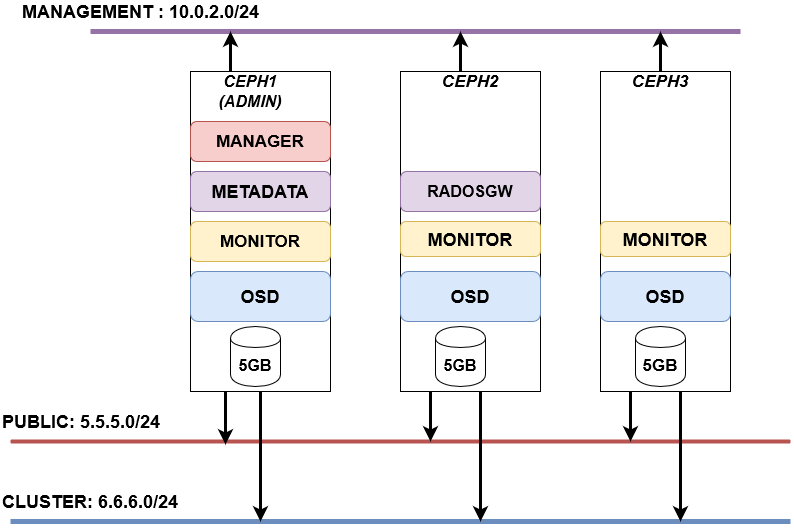

The diagram above was exported from draw.io. Its source (the exported page's mxGraphModel, read from the mxfile embedded in the PNG):
<mxGraphModel dx="1038" dy="547" grid="1" gridSize="10" guides="1" tooltips="1" connect="1" arrows="1" fold="1" page="1" pageScale="1" pageWidth="1100" pageHeight="850" background="#ffffff" math="0" shadow="0">
  <root>
    <mxCell id="0" />
    <mxCell id="1" parent="0" />
    <mxCell id="8fMQnzDv9SEy-TQLwNSF-1" value="" style="rounded=0;whiteSpace=wrap;html=1;" parent="1" vertex="1">
      <mxGeometry x="220" y="140" width="140" height="320" as="geometry" />
    </mxCell>
    <mxCell id="8fMQnzDv9SEy-TQLwNSF-2" value="" style="rounded=0;whiteSpace=wrap;html=1;" parent="1" vertex="1">
      <mxGeometry x="430" y="140" width="140" height="320" as="geometry" />
    </mxCell>
    <mxCell id="8fMQnzDv9SEy-TQLwNSF-3" value="" style="rounded=0;whiteSpace=wrap;html=1;" parent="1" vertex="1">
      <mxGeometry x="630" y="140" width="130" height="320" as="geometry" />
    </mxCell>
    <mxCell id="8fMQnzDv9SEy-TQLwNSF-4" value="&lt;font style=&quot;font-size: 18px&quot;&gt;&lt;b&gt;&lt;font style=&quot;font-size: 18px&quot;&gt;OSD&lt;/font&gt;&lt;/b&gt;&lt;/font&gt;" style="rounded=1;whiteSpace=wrap;html=1;fillColor=#dae8fc;strokeColor=#6c8ebf;" parent="1" vertex="1">
      <mxGeometry x="220" y="340" width="140" height="50" as="geometry" />
    </mxCell>
    <mxCell id="8fMQnzDv9SEy-TQLwNSF-5" value="&lt;b&gt;&lt;font style=&quot;font-size: 18px&quot;&gt;OSD&lt;/font&gt;&lt;/b&gt;" style="rounded=1;whiteSpace=wrap;html=1;fillColor=#dae8fc;strokeColor=#6c8ebf;" parent="1" vertex="1">
      <mxGeometry x="430" y="340" width="140" height="50" as="geometry" />
    </mxCell>
    <mxCell id="8fMQnzDv9SEy-TQLwNSF-6" value="&lt;b&gt;&lt;font style=&quot;font-size: 18px&quot;&gt;OSD&lt;/font&gt;&lt;/b&gt;" style="rounded=1;whiteSpace=wrap;html=1;fillColor=#dae8fc;strokeColor=#6c8ebf;" parent="1" vertex="1">
      <mxGeometry x="630" y="340" width="130" height="50" as="geometry" />
    </mxCell>
    <mxCell id="8fMQnzDv9SEy-TQLwNSF-7" value="" style="endArrow=none;html=1;strokeWidth=5;fillColor=#e1d5e7;strokeColor=#9673a6;" parent="1" edge="1">
      <mxGeometry width="50" height="50" relative="1" as="geometry">
        <mxPoint x="120" y="100" as="sourcePoint" />
        <mxPoint x="770" y="100" as="targetPoint" />
      </mxGeometry>
    </mxCell>
    <mxCell id="8fMQnzDv9SEy-TQLwNSF-8" value="" style="endArrow=none;html=1;strokeWidth=4;fillColor=#f8cecc;strokeColor=#b85450;" parent="1" edge="1">
      <mxGeometry width="50" height="50" relative="1" as="geometry">
        <mxPoint x="40" y="510" as="sourcePoint" />
        <mxPoint x="820" y="510" as="targetPoint" />
      </mxGeometry>
    </mxCell>
    <mxCell id="8fMQnzDv9SEy-TQLwNSF-9" value="" style="endArrow=none;html=1;strokeWidth=5;fillColor=#dae8fc;strokeColor=#6c8ebf;" parent="1" edge="1">
      <mxGeometry width="50" height="50" relative="1" as="geometry">
        <mxPoint x="40" y="590" as="sourcePoint" />
        <mxPoint x="820" y="590" as="targetPoint" />
      </mxGeometry>
    </mxCell>
    <mxCell id="8fMQnzDv9SEy-TQLwNSF-10" value="&lt;b&gt;&lt;i&gt;&lt;font style=&quot;font-size: 16px&quot;&gt;CEPH1 (ADMIN)&lt;/font&gt;&lt;/i&gt;&lt;/b&gt;" style="text;html=1;strokeColor=none;fillColor=none;align=center;verticalAlign=middle;whiteSpace=wrap;rounded=0;" parent="1" vertex="1">
      <mxGeometry x="260" y="150" width="40" height="20" as="geometry" />
    </mxCell>
    <mxCell id="8fMQnzDv9SEy-TQLwNSF-11" value="&lt;font style=&quot;font-size: 17px&quot;&gt;&lt;i&gt;&lt;b&gt;CEPH2&lt;/b&gt;&lt;/i&gt;&lt;/font&gt;" style="text;html=1;strokeColor=none;fillColor=none;align=center;verticalAlign=middle;whiteSpace=wrap;rounded=0;" parent="1" vertex="1">
      <mxGeometry x="480" y="140" width="40" height="20" as="geometry" />
    </mxCell>
    <mxCell id="8fMQnzDv9SEy-TQLwNSF-12" value="&lt;font style=&quot;font-size: 17px&quot;&gt;&lt;i&gt;&lt;b&gt;CEPH3&lt;/b&gt;&lt;/i&gt;&lt;/font&gt;" style="text;html=1;strokeColor=none;fillColor=none;align=center;verticalAlign=middle;whiteSpace=wrap;rounded=0;" parent="1" vertex="1">
      <mxGeometry x="670" y="140" width="40" height="20" as="geometry" />
    </mxCell>
    <mxCell id="8fMQnzDv9SEy-TQLwNSF-14" value="&lt;font style=&quot;font-size: 16px&quot;&gt;&lt;b&gt;5GB&lt;/b&gt;&lt;/font&gt;" style="shape=cylinder;whiteSpace=wrap;html=1;boundedLbl=1;backgroundOutline=1;" parent="1" vertex="1">
      <mxGeometry x="260" y="395" width="50" height="60" as="geometry" />
    </mxCell>
    <mxCell id="8fMQnzDv9SEy-TQLwNSF-15" value="&lt;font style=&quot;font-size: 16px&quot;&gt;&lt;b&gt;5GB&lt;/b&gt;&lt;/font&gt;" style="shape=cylinder;whiteSpace=wrap;html=1;boundedLbl=1;backgroundOutline=1;" parent="1" vertex="1">
      <mxGeometry x="465" y="395" width="50" height="60" as="geometry" />
    </mxCell>
    <mxCell id="8fMQnzDv9SEy-TQLwNSF-16" value="&lt;font style=&quot;font-size: 17px&quot;&gt;&lt;b&gt;5GB&lt;/b&gt;&lt;/font&gt;" style="shape=cylinder;whiteSpace=wrap;html=1;boundedLbl=1;backgroundOutline=1;" parent="1" vertex="1">
      <mxGeometry x="665" y="395" width="50" height="60" as="geometry" />
    </mxCell>
    <mxCell id="8fMQnzDv9SEy-TQLwNSF-18" value="&lt;font style=&quot;font-size: 17px&quot;&gt;&lt;b&gt;MONITOR&lt;/b&gt;&lt;/font&gt;" style="rounded=1;whiteSpace=wrap;html=1;fillColor=#fff2cc;strokeColor=#d6b656;" parent="1" vertex="1">
      <mxGeometry x="220" y="290" width="140" height="40" as="geometry" />
    </mxCell>
    <mxCell id="8fMQnzDv9SEy-TQLwNSF-19" value="&lt;font size=&quot;1&quot;&gt;&lt;b style=&quot;font-size: 18px&quot;&gt;MONITOR&lt;/b&gt;&lt;/font&gt;" style="rounded=1;whiteSpace=wrap;html=1;fillColor=#fff2cc;strokeColor=#d6b656;" parent="1" vertex="1">
      <mxGeometry x="430" y="290" width="140" height="35" as="geometry" />
    </mxCell>
    <mxCell id="8fMQnzDv9SEy-TQLwNSF-20" value="&lt;b&gt;&lt;font style=&quot;font-size: 18px&quot;&gt;MONITOR&lt;/font&gt;&lt;/b&gt;" style="rounded=1;whiteSpace=wrap;html=1;fillColor=#fff2cc;strokeColor=#d6b656;" parent="1" vertex="1">
      <mxGeometry x="630" y="290" width="130" height="35" as="geometry" />
    </mxCell>
    <mxCell id="8fMQnzDv9SEy-TQLwNSF-22" value="&lt;b&gt;&lt;font style=&quot;font-size: 18px&quot;&gt;METADATA &lt;/font&gt;&lt;/b&gt;" style="rounded=1;whiteSpace=wrap;html=1;fillColor=#e1d5e7;strokeColor=#9673a6;" parent="1" vertex="1">
      <mxGeometry x="220" y="240" width="140" height="40" as="geometry" />
    </mxCell>
    <mxCell id="8fMQnzDv9SEy-TQLwNSF-23" value="&lt;font style=&quot;font-size: 17px&quot;&gt;&lt;b&gt;MANAGER&lt;/b&gt;&lt;/font&gt;" style="rounded=1;whiteSpace=wrap;html=1;fillColor=#f8cecc;strokeColor=#b85450;" parent="1" vertex="1">
      <mxGeometry x="220" y="190" width="140" height="40" as="geometry" />
    </mxCell>
    <mxCell id="8fMQnzDv9SEy-TQLwNSF-24" value="&lt;div style=&quot;font-size: 18px&quot; align=&quot;left&quot;&gt;&lt;font style=&quot;font-size: 18px&quot;&gt;&lt;b&gt;MANAGEMENT : 10.0.2.0/24&lt;br&gt;&lt;/b&gt;&lt;/font&gt;&lt;/div&gt;" style="text;html=1;strokeColor=none;fillColor=none;align=left;verticalAlign=middle;whiteSpace=wrap;rounded=0;" parent="1" vertex="1">
      <mxGeometry x="50" y="70" width="430" height="20" as="geometry" />
    </mxCell>
    <mxCell id="8fMQnzDv9SEy-TQLwNSF-25" value="&lt;font style=&quot;font-size: 18px&quot;&gt;&lt;b&gt;PUBLIC: 5.5.5.0/24&lt;br&gt;&lt;/b&gt;&lt;/font&gt;" style="text;html=1;strokeColor=none;fillColor=none;align=left;verticalAlign=middle;whiteSpace=wrap;rounded=0;" parent="1" vertex="1">
      <mxGeometry x="30" y="480" width="170" height="20" as="geometry" />
    </mxCell>
    <mxCell id="8fMQnzDv9SEy-TQLwNSF-27" value="&lt;font style=&quot;font-size: 18px&quot;&gt;&lt;b&gt;CLUSTER: 6.6.6.0/24&lt;br&gt;&lt;/b&gt;&lt;/font&gt;" style="text;html=1;strokeColor=none;fillColor=none;align=left;verticalAlign=middle;whiteSpace=wrap;rounded=0;" parent="1" vertex="1">
      <mxGeometry x="30" y="560" width="360" height="20" as="geometry" />
    </mxCell>
    <mxCell id="8fMQnzDv9SEy-TQLwNSF-40" value="" style="endArrow=classic;html=1;strokeWidth=3;" parent="1" edge="1">
      <mxGeometry width="50" height="50" relative="1" as="geometry">
        <mxPoint x="255" y="460" as="sourcePoint" />
        <mxPoint x="255" y="513" as="targetPoint" />
      </mxGeometry>
    </mxCell>
    <mxCell id="8fMQnzDv9SEy-TQLwNSF-41" value="" style="endArrow=classic;html=1;strokeWidth=3;exitX=0.5;exitY=1;exitDx=0;exitDy=0;" parent="1" source="8fMQnzDv9SEy-TQLwNSF-1" edge="1">
      <mxGeometry width="50" height="50" relative="1" as="geometry">
        <mxPoint x="286" y="470" as="sourcePoint" />
        <mxPoint x="290" y="590" as="targetPoint" />
      </mxGeometry>
    </mxCell>
    <mxCell id="8fMQnzDv9SEy-TQLwNSF-42" value="" style="endArrow=classic;html=1;strokeWidth=3;" parent="1" edge="1">
      <mxGeometry width="50" height="50" relative="1" as="geometry">
        <mxPoint x="460" y="460" as="sourcePoint" />
        <mxPoint x="460" y="510" as="targetPoint" />
      </mxGeometry>
    </mxCell>
    <mxCell id="8fMQnzDv9SEy-TQLwNSF-43" value="" style="endArrow=classic;html=1;strokeWidth=3;" parent="1" edge="1">
      <mxGeometry width="50" height="50" relative="1" as="geometry">
        <mxPoint x="510" y="460" as="sourcePoint" />
        <mxPoint x="510" y="590" as="targetPoint" />
      </mxGeometry>
    </mxCell>
    <mxCell id="8fMQnzDv9SEy-TQLwNSF-44" value="" style="endArrow=classic;html=1;strokeWidth=3;" parent="1" edge="1">
      <mxGeometry width="50" height="50" relative="1" as="geometry">
        <mxPoint x="660" y="460" as="sourcePoint" />
        <mxPoint x="660" y="510" as="targetPoint" />
      </mxGeometry>
    </mxCell>
    <mxCell id="8fMQnzDv9SEy-TQLwNSF-45" value="" style="endArrow=classic;html=1;strokeWidth=3;" parent="1" edge="1">
      <mxGeometry width="50" height="50" relative="1" as="geometry">
        <mxPoint x="710" y="460" as="sourcePoint" />
        <mxPoint x="710" y="590" as="targetPoint" />
      </mxGeometry>
    </mxCell>
    <mxCell id="8fMQnzDv9SEy-TQLwNSF-47" value="" style="endArrow=classic;html=1;strokeWidth=3;" parent="1" edge="1">
      <mxGeometry width="50" height="50" relative="1" as="geometry">
        <mxPoint x="260" y="140" as="sourcePoint" />
        <mxPoint x="260" y="100" as="targetPoint" />
      </mxGeometry>
    </mxCell>
    <mxCell id="8fMQnzDv9SEy-TQLwNSF-48" value="" style="endArrow=classic;html=1;strokeWidth=3;" parent="1" edge="1">
      <mxGeometry width="50" height="50" relative="1" as="geometry">
        <mxPoint x="490" y="140" as="sourcePoint" />
        <mxPoint x="490" y="100" as="targetPoint" />
      </mxGeometry>
    </mxCell>
    <mxCell id="8fMQnzDv9SEy-TQLwNSF-50" value="" style="endArrow=classic;html=1;strokeWidth=3;exitX=0.5;exitY=0;exitDx=0;exitDy=0;" parent="1" source="8fMQnzDv9SEy-TQLwNSF-12" edge="1">
      <mxGeometry width="50" height="50" relative="1" as="geometry">
        <mxPoint x="510" y="160" as="sourcePoint" />
        <mxPoint x="690" y="100" as="targetPoint" />
      </mxGeometry>
    </mxCell>
    <mxCell id="fpWblJxYCXqZcGJyqPHt-1" value="&lt;font style=&quot;font-size: 16px&quot;&gt;&lt;b&gt;RADOSGW&lt;/b&gt;&lt;/font&gt;" style="rounded=1;whiteSpace=wrap;html=1;fillColor=#e1d5e7;strokeColor=#9673a6;" vertex="1" parent="1">
      <mxGeometry x="430" y="240" width="140" height="40" as="geometry" />
    </mxCell>
  </root>
</mxGraphModel>